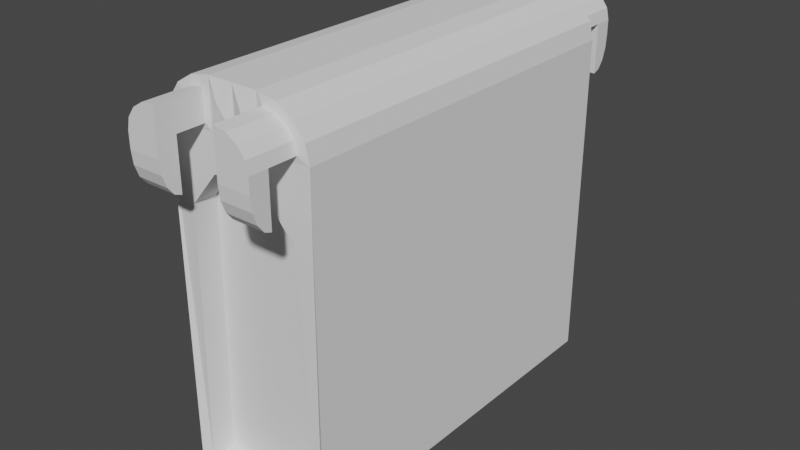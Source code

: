 # Source: wall.blend  (saved by Blender 2.82.7; exported with 4.5.12 LTS)
import bpy
from mathutils import Matrix  # noqa: F401  (used for matrix-valued properties, if any)

bpy.ops.wm.read_factory_settings(use_empty=True)
scene = bpy.context.scene
scene.name = 'Scene'

# ---- collections
col_collection = bpy.data.collections.new('Collection'); scene.collection.children.link(col_collection)

# ---- world
world_world = bpy.data.worlds.new('World'); scene.world = world_world
world_world.use_nodes = True; world_world.node_tree.nodes.clear()
_N = world_world.node_tree.nodes; _L = world_world.node_tree.links
n0 = _N.new('ShaderNodeOutputWorld'); n0.name = 'World Output'; n0.location = (300, 300)
n1 = _N.new('ShaderNodeBackground'); n1.name = 'Background'; n1.location = (10, 300)
n1.inputs[0].default_value = (0.05088, 0.05088, 0.05088, 1.0)
_L.new(n1.outputs[0], n0.inputs[0])
n0.is_active_output = True
world_world.color = (0.05088, 0.05088, 0.05088)
world_world.use_sun_shadow = False
world_world.sun_shadow_jitter_overblur = 0.0

# ---- meshes
me_cube_001 = bpy.data.meshes.new('Cube.001')
me_cube_001.from_pydata([(-1.0, -1.0, -1.0), (-0.3333, -1.0, -1.0), (2.98e-08, -1.0, -1.0), (-2.98e-08, -1.0, 1.0), (-0.3333, -1.0, 1.0), (-1.0, -1.0, 0.758), (-2.259e-08, -1.0, 0.758), (-0.3333, -1.0, 0.758), (-0.3333, -1.0, 1.0), (-1.0, -1.0, 0.758), (-0.5885, -1.0, 0.9816), (-0.8047, -1.0, 0.9291), (-0.9493, -1.0, 0.8506), (-0.8506, -1.153, 0.7923), (-0.8506, -1.153, 0.7923), (-0.4208, -1.153, 0.7923), (-0.5853, -1.153, 0.9365), (-0.7247, -1.153, 0.9026), (-0.8178, -1.153, 0.852), (-1.0, 0.0, -1.0), (-1.0, -0.5, -1.0), (-0.4208, -1.153, 0.9483), (0.0, 0.0, 1.0), (-1.49e-08, -0.5, 1.0), (-0.4208, -1.153, 0.9483), (-0.3333, 0.0, 1.0), (-0.3333, -0.5, 1.0), (-0.8506, -1.005, 0.7923), (-0.3333, 0.0, -1.0), (-0.3333, -0.5, -1.0), (-0.8178, -1.005, 0.852), (0.0, 0.0, -1.0), (1.49e-08, -0.5, -1.0), (-1.0, -0.5, 0.758), (-1.0, 0.0, 0.758), (-0.7247, -1.005, 0.9026), (-0.3333, -0.5, 1.0), (-0.3333, 0.0, 1.0), (-0.4208, -1.005, 0.9483), (-0.5853, -1.005, 0.9365), (-0.5885, 0.0, 0.9816), (-0.5885, -0.5, 0.9816), (-0.8506, -1.005, 0.7923), (-0.8047, 0.0, 0.9291), (-0.8047, -0.5, 0.9291), (-0.4208, -1.005, 0.7923), (-0.9493, 0.0, 0.8506), (-0.9493, -0.5, 0.8506), (-0.4208, -1.005, 0.9483), (-1.0, 0.0, 0.758), (-1.0, -0.5, 0.758), (-0.8506, -1.25, 0.7923), (-0.8506, -1.25, 0.7923), (-0.4208, -1.25, 0.9483), (-0.4208, -1.25, 0.7923), (-0.4208, -1.25, 0.9483), (-0.7247, -1.25, 0.9026), (-0.5853, -1.25, 0.9365), (-0.8178, -1.25, 0.852), (-0.4208, -1.153, 0.7145), (-0.8506, -1.153, 0.7145), (-0.4208, -1.25, 0.7145), (-0.8506, -1.25, 0.7145), (-0.4208, -1.153, 0.5309), (-0.8506, -1.153, 0.5309), (-0.4208, -1.25, 0.7134), (-0.4208, -1.153, 0.5309), (-0.4208, -1.243, 0.6436), (-0.4208, -1.222, 0.5843), (-0.4208, -1.19, 0.5448), (-0.8506, -1.153, 0.5309), (-0.8506, -1.25, 0.7134), (-0.8506, -1.19, 0.5448), (-0.8506, -1.222, 0.5843), (-0.8506, -1.243, 0.6436), (-0.1669, -1.028, 0.9059), (-0.1664, -1.028, 0.9063), (-0.1669, -1.028, 0.9059), (-0.1664, -1.028, 0.9059), (-0.8984, -0.9701, -1.006), (0.002471, -1.0, 0.5742), (-0.3566, -1.0, 0.5742), (-0.7312, -1.0, 0.3936), (-0.9001, -0.8394, -1.004), (-0.3728, -0.8394, -1.004), (0.0004596, -0.8394, -1.002), (0.0008102, -0.8693, 0.5768), (-0.3582, -0.8693, 0.5768), (-0.7329, -0.8693, 0.3962)], [(78, 77)], [(26, 36, 8, 4), (39, 35, 17, 16), (23, 26, 4, 3), (20, 29, 1, 0), (29, 32, 2, 1), (6, 7, 81, 80), (48, 38, 21, 24), (42, 45, 15, 14), (27, 42, 14, 13), (45, 48, 24, 15), (11, 12, 30, 35), (12, 47, 50, 9), (47, 46, 49, 50), (30, 27, 13, 18), (11, 44, 47, 12), (44, 43, 46, 47), (9, 5, 42, 27), (10, 41, 44, 11), (41, 40, 43, 44), (7, 4, 48, 45), (8, 36, 41, 10), (36, 37, 40, 41), (12, 9, 27, 30), (0, 5, 33, 20), (20, 33, 34, 19), (17, 18, 58, 56), (4, 8, 38, 48), (28, 31, 32, 29), (38, 39, 16, 21), (19, 28, 29, 20), (5, 7, 45, 42), (22, 25, 26, 23), (5, 9, 50, 33), (33, 50, 49, 34), (10, 11, 35, 39), (35, 30, 18, 17), (8, 10, 39, 38), (25, 37, 36, 26), (54, 53, 55, 57, 56, 58, 51, 52), (16, 17, 56, 57), (18, 13, 51, 58), (52, 14, 60, 62), (24, 21, 55, 53), (13, 14, 52, 51), (15, 24, 53, 54), (21, 16, 57, 55), (62, 60, 64, 70, 72, 73, 74, 71), (15, 54, 61, 59), (14, 15, 59, 60), (54, 52, 62, 61), (59, 61, 65, 67, 68, 69, 66, 63), (60, 59, 63, 64), (64, 63, 66, 70), (65, 71, 74, 67), (67, 74, 73, 68), (68, 73, 72, 69), (69, 72, 70, 66), (61, 62, 71, 65), (3, 76, 6), (75, 6, 76, 4), (76, 3, 4), (7, 75, 4), (75, 7, 6), (82, 79, 83, 88), (5, 0, 79, 82), (7, 5, 82, 81), (85, 86, 87, 84), (84, 87, 88, 83), (80, 81, 87, 86), (81, 82, 88, 87)])
_uv = me_cube_001.uv_layers.new(name='UVMap')
_uv.uv.foreach_set('vector', [0.7917, 0.6875, 0.7917, 0.6875, 0.7917, 0.75, 0.7917, 0.75, 0.8236, 0.75, 0.875, 0.75, 0.875, 0.75, 0.8236, 0.75, 0.75, 0.6875, 0.7917, 0.6875, 0.7917, 0.75, 0.75, 0.75, 0.125, 0.6875, 0.2083, 0.6875, 0.2083, 0.75, 0.125, 0.75, 0.2083, 0.6875, 0.25, 0.6875, 0.25, 0.75, 0.2083, 0.75, 0.5947, 0.875, 0.5947, 0.9167, 0.5947, 0.9167, 0.5947, 0.875, 0.7917, 0.75, 0.7917, 0.75, 0.7917, 0.75, 0.7917, 0.75, 0.5947, 1.0, 0.5947, 0.9167, 0.5947, 0.9167, 0.5947, 1.0, 0.5947, 0.0, 0.5947, 0.0, 0.5947, 0.0, 0.5947, 0.0, 0.5947, 0.9167, 0.625, 0.9167, 0.625, 0.9167, 0.5947, 0.9167, 0.625, 0.0, 0.6063, 0.0, 0.6063, 0.0, 0.625, 0.0, 0.6063, 0.0, 0.6063, 0.0625, 0.5947, 0.0625, 0.5947, 0.0, 0.6063, 0.0625, 0.6063, 0.125, 0.5947, 0.125, 0.5947, 0.0625, 0.6063, 0.0, 0.5947, 0.0, 0.5947, 0.0, 0.6063, 0.0, 0.625, 0.0, 0.625, 0.0625, 0.6063, 0.0625, 0.6063, 0.0, 0.625, 0.0625, 0.625, 0.125, 0.6063, 0.125, 0.6063, 0.0625, 0.5947, 0.0, 0.5947, 0.0, 0.5947, 0.0, 0.5947, 0.0, 0.8236, 0.75, 0.8236, 0.6875, 0.875, 0.6875, 0.875, 0.75, 0.8236, 0.6875, 0.8236, 0.625, 0.875, 0.625, 0.875, 0.6875, 0.5947, 0.9167, 0.625, 0.9167, 0.625, 0.9167, 0.5947, 0.9167, 0.7917, 0.75, 0.7917, 0.6875, 0.8236, 0.6875, 0.8236, 0.75, 0.7917, 0.6875, 0.7917, 0.625, 0.8236, 0.625, 0.8236, 0.6875, 0.6063, 0.0, 0.5947, 0.0, 0.5947, 0.0, 0.6063, 0.0, 0.375, 0.0, 0.5947, 0.0, 0.5947, 0.0625, 0.375, 0.0625, 0.375, 0.0625, 0.5947, 0.0625, 0.5947, 0.125, 0.375, 0.125, 0.625, 0.0, 0.6063, 0.0, 0.6063, 0.0, 0.625, 0.0, 0.7917, 0.75, 0.7917, 0.75, 0.7917, 0.75, 0.7917, 0.75, 0.2083, 0.625, 0.25, 0.625, 0.25, 0.6875, 0.2083, 0.6875, 0.7917, 0.75, 0.8236, 0.75, 0.8236, 0.75, 0.7917, 0.75, 0.125, 0.625, 0.2083, 0.625, 0.2083, 0.6875, 0.125, 0.6875, 0.5947, 1.0, 0.5947, 0.9167, 0.5947, 0.9167, 0.5947, 1.0, 0.75, 0.625, 0.7917, 0.625, 0.7917, 0.6875, 0.75, 0.6875, 0.5947, 0.0, 0.5947, 0.0, 0.5947, 0.0625, 0.5947, 0.0625, 0.5947, 0.0625, 0.5947, 0.0625, 0.5947, 0.125, 0.5947, 0.125, 0.8236, 0.75, 0.875, 0.75, 0.875, 0.75, 0.8236, 0.75, 0.625, 0.0, 0.6063, 0.0, 0.6063, 0.0, 0.625, 0.0, 0.7917, 0.75, 0.8236, 0.75, 0.8236, 0.75, 0.7917, 0.75, 0.7917, 0.625, 0.7917, 0.625, 0.7917, 0.6875, 0.7917, 0.6875, 0.5947, 0.9167, 0.625, 0.9167, 0.625, 0.9167, 0.6227, 0.9486, 0.6161, 0.9756, 0.6063, 0.9937, 0.5947, 1.0, 0.5947, 1.0, 0.8236, 0.75, 0.875, 0.75, 0.875, 0.75, 0.8236, 0.75, 0.6063, 0.0, 0.5947, 0.0, 0.5947, 0.0, 0.6063, 0.0, 0.5947, 0.0, 0.5947, 0.0, 0.5947, 0.0, 0.5947, 0.0, 0.7917, 0.75, 0.7917, 0.75, 0.7917, 0.75, 0.7917, 0.75, 0.5947, 0.0, 0.5947, 0.0, 0.5947, 0.0, 0.5947, 0.0, 0.5947, 0.9167, 0.625, 0.9167, 0.625, 0.9167, 0.5947, 0.9167, 0.7917, 0.75, 0.8236, 0.75, 0.8236, 0.75, 0.7917, 0.75, 0.5947, 0.0, 0.5947, 0.0, 0.5947, 0.0, 0.5947, 0.0, 0.5947, 0.6667, 0.5947, 0.6667, 0.5947, 0.6667, 0.5947, 0.0, 0.5947, 0.9167, 0.5947, 0.9167, 0.5947, 0.9167, 0.5947, 0.9167, 0.5947, 1.0, 0.5947, 0.9167, 0.5947, 0.9167, 0.5947, 1.0, 0.5947, 0.9167, 0.5947, 1.0, 0.5947, 1.0, 0.5947, 0.9167, 0.5947, 0.9167, 0.5947, 0.9167, 0.5947, 0.9167, 0.5947, 0.9167, 0.5947, 0.9167, 0.5947, 0.9167, 0.5947, 0.9167, 0.5947, 0.9167, 0.5947, 1.0, 0.5947, 0.9167, 0.5947, 0.9167, 0.5947, 1.0, 0.5947, 1.0, 0.5947, 0.9167, 0.5947, 0.9167, 0.5947, 1.0, 0.5947, 0.9167, 0.5947, 1.0, 0.5947, 0.6667, 0.5947, 0.9167, 0.5947, 0.9167, 0.5947, 0.6667, 0.5947, 0.6667, 0.5947, 0.9167, 0.5947, 0.9167, 0.5947, 0.6667, 0.5947, 0.6667, 0.5947, 0.9167, 0.5947, 0.9167, 0.5947, 0.6667, 0.5947, 1.0, 0.5947, 0.9167, 0.5947, 0.9167, 0.5947, 1.0, 0.5947, 1.0, 0.5947, 0.9167, 0.75, 0.75, 0.0, 0.0, 0.0, 0.0, 0.0, 0.0, 0.0, 0.0, 0.0, 0.0, 0.625, 0.9167, 0.0, 0.0, 0.75, 0.75, 0.7917, 0.75, 0.5947, 0.9167, 0.0, 0.0, 0.625, 0.9167, 0.0, 0.0, 0.5947, 0.9167, 0.5947, 0.875, 0.5947, 0.0, 0.375, 0.0, 0.375, 0.0, 0.5947, 0.0, 0.5947, 0.0, 0.375, 0.0, 0.375, 0.0, 0.5947, 0.0, 0.5947, 0.9167, 0.5947, 1.0, 0.5947, 1.0, 0.5947, 0.9167, 0.375, 0.875, 0.5947, 0.875, 0.5947, 0.9167, 0.375, 0.9167, 0.375, 0.9167, 0.5947, 0.9167, 0.5947, 1.0, 0.375, 1.0, 0.5947, 0.875, 0.5947, 0.9167, 0.5947, 0.9167, 0.5947, 0.875, 0.5947, 0.9167, 0.5947, 1.0, 0.5947, 1.0, 0.5947, 0.9167])
me_cube_001.use_remesh_fix_poles = True
me_cube_001.use_remesh_preserve_attributes = False
me_cube_001.use_mirror_vertex_groups = False
me_cube_001.update()

# ---- objects
ob_cube = bpy.data.objects.new('Cube', me_cube_001)

# ---- transforms, parenting, visibility, modifiers, constraints
ob_cube.location = (0.0, 0.0, 0.0)
ob_cube.scale = (0.2, 0.5, 0.5)
ob_cube.lineart.crease_threshold = 0.0
_m = ob_cube.modifiers.new('Mirror', 'MIRROR')
_m.use_axis = (True, True, False)

# ---- collection membership
col_collection.objects.link(ob_cube)

# ---- scene / render settings (as saved in the file)
scene.frame_start = 1; scene.frame_end = 250; scene.frame_set(1)
scene.render.engine = 'BLENDER_EEVEE_NEXT'
scene.cycles.use_denoising = False
scene.cycles.samples = 128
scene.cycles.sampling_pattern = 'TABULATED_SOBOL'
scene.cycles.use_adaptive_sampling = False
scene.cycles.use_light_tree = False
scene.view_settings.view_transform = 'Filmic'
bpy.context.view_layer.update()

# ---- added for rendering (the .blend has no active camera and no usable light): camera, sun
cam_auto = bpy.data.cameras.new('AutoCamera')
cam_auto.lens = 50.0
cam_auto.sensor_width = 36.0
cam_auto.clip_end = 1000.0
ob_auto_camera = bpy.data.objects.new('AutoCamera', cam_auto)
scene.collection.objects.link(ob_auto_camera)
ob_auto_camera.location = (1.52852, -1.83422, 1.22122)
ob_auto_camera.rotation_euler = (1.09748, -7.21219e-08, 0.694738)
scene.camera = ob_auto_camera
light_auto_sun = bpy.data.lights.new('AutoSun', 'SUN')
light_auto_sun.energy = 3.0
light_auto_sun.angle = 0.0523599
ob_auto_sun = bpy.data.objects.new('AutoSun', light_auto_sun)
scene.collection.objects.link(ob_auto_sun)
ob_auto_sun.rotation_euler = (0.872665, 0.174533, 0.523599)
bpy.context.view_layer.update()
